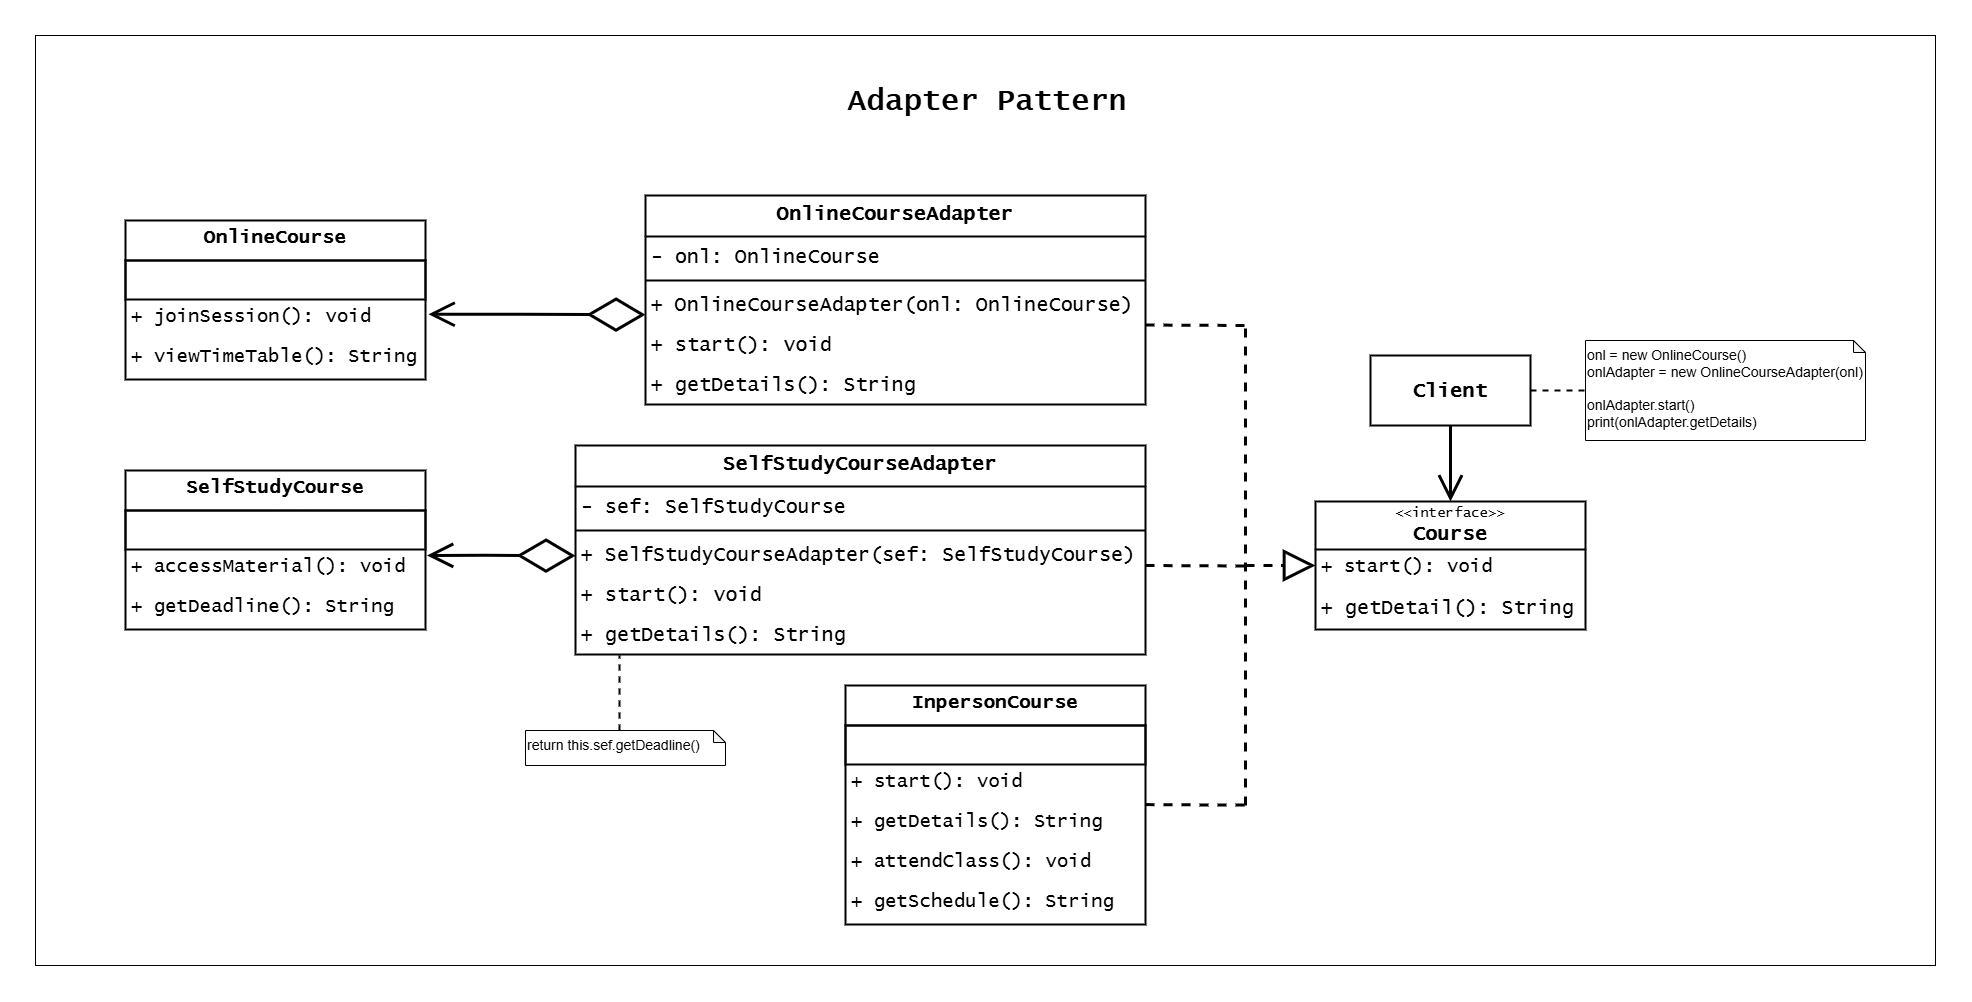

The diagram above was exported from draw.io. Its source (the exported page's mxGraphModel, read from the mxfile embedded in the PNG):
<mxGraphModel dx="2926" dy="1491" grid="1" gridSize="10" guides="1" tooltips="1" connect="1" arrows="1" fold="1" page="1" pageScale="1" pageWidth="827" pageHeight="1169" math="0" shadow="0">
  <root>
    <mxCell id="0" />
    <mxCell id="1" parent="0" />
    <mxCell id="2" value="" style="group" vertex="1" connectable="0" parent="1">
      <mxGeometry x="20" y="3140" width="1900" height="930" as="geometry" />
    </mxCell>
    <mxCell id="3" value="" style="rounded=0;whiteSpace=wrap;html=1;" vertex="1" parent="2">
      <mxGeometry width="1900" height="930" as="geometry" />
    </mxCell>
    <mxCell id="4" value="&lt;font style=&quot;font-size: 14px;&quot;&gt;&amp;lt;&amp;lt;interface&amp;gt;&amp;gt;&lt;/font&gt;&lt;div&gt;&lt;b&gt;&lt;font style=&quot;font-size: 20px;&quot;&gt;Course&lt;/font&gt;&lt;/b&gt;&lt;/div&gt;" style="swimlane;fontStyle=0;childLayout=stackLayout;horizontal=1;startSize=48;fillColor=none;horizontalStack=0;resizeParent=1;resizeParentMax=0;resizeLast=0;collapsible=1;marginBottom=0;whiteSpace=wrap;html=1;fontFamily=Lucida Console;strokeWidth=2;" vertex="1" parent="2">
      <mxGeometry x="1280" y="466" width="270" height="128" as="geometry" />
    </mxCell>
    <mxCell id="5" value="&lt;font style=&quot;font-size: 19px;&quot;&gt;+ start(): void&lt;/font&gt;" style="text;strokeColor=none;fillColor=none;align=left;verticalAlign=top;spacingLeft=4;spacingRight=4;overflow=hidden;rotatable=0;points=[[0,0.5],[1,0.5]];portConstraint=eastwest;whiteSpace=wrap;html=1;fontFamily=Lucida Console;strokeWidth=2;" vertex="1" parent="4">
      <mxGeometry y="48" width="270" height="40" as="geometry" />
    </mxCell>
    <mxCell id="6" value="&lt;font style=&quot;font-size: 20px;&quot;&gt;+ getDetail(): String&lt;/font&gt;" style="text;strokeColor=none;fillColor=none;align=left;verticalAlign=top;spacingLeft=4;spacingRight=4;overflow=hidden;rotatable=0;points=[[0,0.5],[1,0.5]];portConstraint=eastwest;whiteSpace=wrap;html=1;fontFamily=Lucida Console;strokeWidth=2;" vertex="1" parent="4">
      <mxGeometry y="88" width="270" height="40" as="geometry" />
    </mxCell>
    <mxCell id="7" value="&lt;font style=&quot;font-size: 19px;&quot;&gt;InpersonCourse&lt;/font&gt;" style="swimlane;fontStyle=1;align=center;verticalAlign=top;childLayout=stackLayout;horizontal=1;startSize=40;horizontalStack=0;resizeParent=1;resizeParentMax=0;resizeLast=0;collapsible=1;marginBottom=0;whiteSpace=wrap;html=1;strokeColor=default;fontFamily=Lucida Console;strokeWidth=2;" vertex="1" parent="2">
      <mxGeometry x="810" y="650" width="300" height="239" as="geometry" />
    </mxCell>
    <mxCell id="8" value="" style="text;strokeColor=default;fillColor=none;align=left;verticalAlign=top;spacingLeft=4;spacingRight=4;overflow=hidden;rotatable=0;points=[[0,0.5],[1,0.5]];portConstraint=eastwest;whiteSpace=wrap;html=1;fontFamily=Lucida Console;strokeWidth=2;" vertex="1" parent="7">
      <mxGeometry y="40" width="300" height="39" as="geometry" />
    </mxCell>
    <mxCell id="9" value="&lt;font style=&quot;font-size: 19px;&quot;&gt;+ start(): void&lt;/font&gt;" style="text;strokeColor=none;fillColor=none;align=left;verticalAlign=top;spacingLeft=4;spacingRight=4;overflow=hidden;rotatable=0;points=[[0,0.5],[1,0.5]];portConstraint=eastwest;whiteSpace=wrap;html=1;fontFamily=Lucida Console;strokeWidth=2;" vertex="1" parent="7">
      <mxGeometry y="79" width="300" height="40" as="geometry" />
    </mxCell>
    <mxCell id="10" value="&lt;font style=&quot;font-size: 19px;&quot;&gt;+ getDetails(): String&lt;/font&gt;" style="text;strokeColor=none;fillColor=none;align=left;verticalAlign=top;spacingLeft=4;spacingRight=4;overflow=hidden;rotatable=0;points=[[0,0.5],[1,0.5]];portConstraint=eastwest;whiteSpace=wrap;html=1;fontFamily=Lucida Console;strokeWidth=2;" vertex="1" parent="7">
      <mxGeometry y="119" width="300" height="40" as="geometry" />
    </mxCell>
    <mxCell id="11" value="&lt;font style=&quot;font-size: 19px;&quot;&gt;+ attendClass(): void&lt;/font&gt;" style="text;strokeColor=none;fillColor=none;align=left;verticalAlign=top;spacingLeft=4;spacingRight=4;overflow=hidden;rotatable=0;points=[[0,0.5],[1,0.5]];portConstraint=eastwest;whiteSpace=wrap;html=1;fontFamily=Lucida Console;strokeWidth=2;" vertex="1" parent="7">
      <mxGeometry y="159" width="300" height="40" as="geometry" />
    </mxCell>
    <mxCell id="12" value="&lt;font style=&quot;font-size: 19px;&quot;&gt;+ getSchedule(): String&lt;/font&gt;" style="text;strokeColor=none;fillColor=none;align=left;verticalAlign=top;spacingLeft=4;spacingRight=4;overflow=hidden;rotatable=0;points=[[0,0.5],[1,0.5]];portConstraint=eastwest;whiteSpace=wrap;html=1;fontFamily=Lucida Console;strokeWidth=2;" vertex="1" parent="7">
      <mxGeometry y="199" width="300" height="40" as="geometry" />
    </mxCell>
    <mxCell id="13" value="&lt;font style=&quot;font-size: 19px;&quot;&gt;OnlineCourse&lt;/font&gt;" style="swimlane;fontStyle=1;align=center;verticalAlign=top;childLayout=stackLayout;horizontal=1;startSize=40;horizontalStack=0;resizeParent=1;resizeParentMax=0;resizeLast=0;collapsible=1;marginBottom=0;whiteSpace=wrap;html=1;strokeColor=default;fontFamily=Lucida Console;strokeWidth=2;" vertex="1" parent="2">
      <mxGeometry x="90" y="185" width="300" height="159" as="geometry" />
    </mxCell>
    <mxCell id="14" value="" style="text;strokeColor=default;fillColor=none;align=left;verticalAlign=top;spacingLeft=4;spacingRight=4;overflow=hidden;rotatable=0;points=[[0,0.5],[1,0.5]];portConstraint=eastwest;whiteSpace=wrap;html=1;fontFamily=Lucida Console;strokeWidth=2;" vertex="1" parent="13">
      <mxGeometry y="40" width="300" height="39" as="geometry" />
    </mxCell>
    <mxCell id="15" value="&lt;font style=&quot;font-size: 19px;&quot;&gt;+ joinSession(): void&lt;/font&gt;" style="text;strokeColor=none;fillColor=none;align=left;verticalAlign=top;spacingLeft=4;spacingRight=4;overflow=hidden;rotatable=0;points=[[0,0.5],[1,0.5]];portConstraint=eastwest;whiteSpace=wrap;html=1;fontFamily=Lucida Console;strokeWidth=2;" vertex="1" parent="13">
      <mxGeometry y="79" width="300" height="40" as="geometry" />
    </mxCell>
    <mxCell id="16" value="&lt;font style=&quot;font-size: 19px;&quot;&gt;+ viewTimeTable(): String&lt;/font&gt;" style="text;strokeColor=none;fillColor=none;align=left;verticalAlign=top;spacingLeft=4;spacingRight=4;overflow=hidden;rotatable=0;points=[[0,0.5],[1,0.5]];portConstraint=eastwest;whiteSpace=wrap;html=1;fontFamily=Lucida Console;strokeWidth=2;" vertex="1" parent="13">
      <mxGeometry y="119" width="300" height="40" as="geometry" />
    </mxCell>
    <mxCell id="17" value="&lt;font face=&quot;Lucida Console&quot; style=&quot;font-size: 20px;&quot;&gt;OnlineCourseAdapter&lt;/font&gt;" style="swimlane;fontStyle=1;align=center;verticalAlign=top;childLayout=stackLayout;horizontal=1;startSize=41;horizontalStack=0;resizeParent=1;resizeParentMax=0;resizeLast=0;collapsible=1;marginBottom=0;whiteSpace=wrap;html=1;strokeWidth=2;" vertex="1" parent="2">
      <mxGeometry x="610" y="160" width="500" height="209" as="geometry" />
    </mxCell>
    <mxCell id="18" value="- onl: OnlineCourse" style="text;strokeColor=none;fillColor=none;align=left;verticalAlign=middle;spacingLeft=4;spacingRight=4;overflow=hidden;rotatable=0;points=[[0,0.5],[1,0.5]];portConstraint=eastwest;whiteSpace=wrap;html=1;fontSize=20;fontFamily=Lucida Console;strokeWidth=2;" vertex="1" parent="17">
      <mxGeometry y="41" width="500" height="40" as="geometry" />
    </mxCell>
    <mxCell id="19" value="" style="line;strokeWidth=2;fillColor=none;align=left;verticalAlign=middle;spacingTop=-1;spacingLeft=3;spacingRight=3;rotatable=0;labelPosition=right;points=[];portConstraint=eastwest;strokeColor=inherit;" vertex="1" parent="17">
      <mxGeometry y="81" width="500" height="8" as="geometry" />
    </mxCell>
    <mxCell id="20" value="+ OnlineCourseAdapter(onl: OnlineCourse)" style="text;strokeColor=none;fillColor=none;align=left;verticalAlign=middle;spacingLeft=4;spacingRight=4;overflow=hidden;rotatable=0;points=[[0,0.5],[1,0.5]];portConstraint=eastwest;whiteSpace=wrap;html=1;fontSize=20;fontFamily=Lucida Console;strokeWidth=2;" vertex="1" parent="17">
      <mxGeometry y="89" width="500" height="40" as="geometry" />
    </mxCell>
    <mxCell id="21" value="+ start(): void" style="text;strokeColor=none;fillColor=none;align=left;verticalAlign=middle;spacingLeft=4;spacingRight=4;overflow=hidden;rotatable=0;points=[[0,0.5],[1,0.5]];portConstraint=eastwest;whiteSpace=wrap;html=1;fontSize=20;fontFamily=Lucida Console;strokeWidth=2;" vertex="1" parent="17">
      <mxGeometry y="129" width="500" height="40" as="geometry" />
    </mxCell>
    <mxCell id="22" value="+ getDetails(): String" style="text;strokeColor=none;fillColor=none;align=left;verticalAlign=middle;spacingLeft=4;spacingRight=4;overflow=hidden;rotatable=0;points=[[0,0.5],[1,0.5]];portConstraint=eastwest;whiteSpace=wrap;html=1;fontSize=20;fontFamily=Lucida Console;strokeWidth=2;" vertex="1" parent="17">
      <mxGeometry y="169" width="500" height="40" as="geometry" />
    </mxCell>
    <mxCell id="23" value="&lt;font style=&quot;font-size: 19px;&quot;&gt;SelfStudyCourse&lt;/font&gt;" style="swimlane;fontStyle=1;align=center;verticalAlign=top;childLayout=stackLayout;horizontal=1;startSize=40;horizontalStack=0;resizeParent=1;resizeParentMax=0;resizeLast=0;collapsible=1;marginBottom=0;whiteSpace=wrap;html=1;strokeColor=default;fontFamily=Lucida Console;strokeWidth=2;" vertex="1" parent="2">
      <mxGeometry x="90" y="435" width="300" height="159" as="geometry" />
    </mxCell>
    <mxCell id="24" value="" style="text;strokeColor=default;fillColor=none;align=left;verticalAlign=top;spacingLeft=4;spacingRight=4;overflow=hidden;rotatable=0;points=[[0,0.5],[1,0.5]];portConstraint=eastwest;whiteSpace=wrap;html=1;fontFamily=Lucida Console;strokeWidth=2;" vertex="1" parent="23">
      <mxGeometry y="40" width="300" height="39" as="geometry" />
    </mxCell>
    <mxCell id="25" value="&lt;font style=&quot;font-size: 19px;&quot;&gt;+ accessMaterial(): void&lt;/font&gt;" style="text;strokeColor=none;fillColor=none;align=left;verticalAlign=top;spacingLeft=4;spacingRight=4;overflow=hidden;rotatable=0;points=[[0,0.5],[1,0.5]];portConstraint=eastwest;whiteSpace=wrap;html=1;fontFamily=Lucida Console;strokeWidth=2;" vertex="1" parent="23">
      <mxGeometry y="79" width="300" height="40" as="geometry" />
    </mxCell>
    <mxCell id="26" value="&lt;font style=&quot;font-size: 19px;&quot;&gt;+ getDeadline(): String&lt;/font&gt;" style="text;strokeColor=none;fillColor=none;align=left;verticalAlign=top;spacingLeft=4;spacingRight=4;overflow=hidden;rotatable=0;points=[[0,0.5],[1,0.5]];portConstraint=eastwest;whiteSpace=wrap;html=1;fontFamily=Lucida Console;strokeWidth=2;" vertex="1" parent="23">
      <mxGeometry y="119" width="300" height="40" as="geometry" />
    </mxCell>
    <mxCell id="27" value="&lt;font face=&quot;Lucida Console&quot; style=&quot;font-size: 20px;&quot;&gt;SelfStudyCourseAdapter&lt;/font&gt;" style="swimlane;fontStyle=1;align=center;verticalAlign=top;childLayout=stackLayout;horizontal=1;startSize=41;horizontalStack=0;resizeParent=1;resizeParentMax=0;resizeLast=0;collapsible=1;marginBottom=0;whiteSpace=wrap;html=1;strokeWidth=2;" vertex="1" parent="2">
      <mxGeometry x="540" y="410" width="570" height="209" as="geometry" />
    </mxCell>
    <mxCell id="28" value="- sef: SelfStudyCourse" style="text;strokeColor=none;fillColor=none;align=left;verticalAlign=middle;spacingLeft=4;spacingRight=4;overflow=hidden;rotatable=0;points=[[0,0.5],[1,0.5]];portConstraint=eastwest;whiteSpace=wrap;html=1;fontSize=20;fontFamily=Lucida Console;strokeWidth=2;" vertex="1" parent="27">
      <mxGeometry y="41" width="570" height="40" as="geometry" />
    </mxCell>
    <mxCell id="29" value="" style="line;strokeWidth=2;fillColor=none;align=left;verticalAlign=middle;spacingTop=-1;spacingLeft=3;spacingRight=3;rotatable=0;labelPosition=right;points=[];portConstraint=eastwest;strokeColor=inherit;" vertex="1" parent="27">
      <mxGeometry y="81" width="570" height="8" as="geometry" />
    </mxCell>
    <mxCell id="30" value="+&amp;nbsp;&lt;span style=&quot;text-align: center;&quot;&gt;SelfStudyCourseAdapter&lt;/span&gt;(sef: SelfStudyCourse)" style="text;strokeColor=none;fillColor=none;align=left;verticalAlign=middle;spacingLeft=4;spacingRight=4;overflow=hidden;rotatable=0;points=[[0,0.5],[1,0.5]];portConstraint=eastwest;whiteSpace=wrap;html=1;fontSize=20;fontFamily=Lucida Console;strokeWidth=2;" vertex="1" parent="27">
      <mxGeometry y="89" width="570" height="40" as="geometry" />
    </mxCell>
    <mxCell id="31" value="+ start(): void" style="text;strokeColor=none;fillColor=none;align=left;verticalAlign=middle;spacingLeft=4;spacingRight=4;overflow=hidden;rotatable=0;points=[[0,0.5],[1,0.5]];portConstraint=eastwest;whiteSpace=wrap;html=1;fontSize=20;fontFamily=Lucida Console;strokeWidth=2;" vertex="1" parent="27">
      <mxGeometry y="129" width="570" height="40" as="geometry" />
    </mxCell>
    <mxCell id="32" value="+ getDetails(): String" style="text;strokeColor=none;fillColor=none;align=left;verticalAlign=middle;spacingLeft=4;spacingRight=4;overflow=hidden;rotatable=0;points=[[0,0.5],[1,0.5]];portConstraint=eastwest;whiteSpace=wrap;html=1;fontSize=20;fontFamily=Lucida Console;strokeWidth=2;" vertex="1" parent="27">
      <mxGeometry y="169" width="570" height="40" as="geometry" />
    </mxCell>
    <mxCell id="33" style="edgeStyle=orthogonalEdgeStyle;rounded=0;orthogonalLoop=1;jettySize=auto;html=1;exitX=1.005;exitY=0.147;exitDx=0;exitDy=0;entryX=-0.001;entryY=0.881;entryDx=0;entryDy=0;entryPerimeter=0;endArrow=diamondThin;endFill=0;arcSize=63;strokeWidth=3;jumpSize=7;startFill=0;endSize=50;startArrow=open;startSize=20;exitPerimeter=0;" edge="1" parent="2" source="25">
      <mxGeometry relative="1" as="geometry">
        <mxPoint x="360.5" y="520" as="sourcePoint" />
        <mxPoint x="540" y="520.2399999999998" as="targetPoint" />
      </mxGeometry>
    </mxCell>
    <mxCell id="34" style="edgeStyle=orthogonalEdgeStyle;rounded=0;orthogonalLoop=1;jettySize=auto;html=1;exitX=1.01;exitY=0.368;exitDx=0;exitDy=0;entryX=-0.001;entryY=0.881;entryDx=0;entryDy=0;entryPerimeter=0;endArrow=diamondThin;endFill=0;arcSize=63;strokeWidth=3;jumpSize=7;startFill=0;endSize=50;startArrow=open;startSize=20;exitPerimeter=0;" edge="1" parent="2" source="15">
      <mxGeometry relative="1" as="geometry">
        <mxPoint x="422" y="279" as="sourcePoint" />
        <mxPoint x="610" y="279.2399999999998" as="targetPoint" />
      </mxGeometry>
    </mxCell>
    <mxCell id="35" value="" style="endArrow=none;html=1;rounded=0;strokeWidth=3;dashed=1;" edge="1" parent="2">
      <mxGeometry width="50" height="50" relative="1" as="geometry">
        <mxPoint x="1110" y="289.5" as="sourcePoint" />
        <mxPoint x="1210" y="290" as="targetPoint" />
      </mxGeometry>
    </mxCell>
    <mxCell id="36" value="" style="endArrow=none;html=1;rounded=0;strokeWidth=3;dashed=1;" edge="1" parent="2">
      <mxGeometry width="50" height="50" relative="1" as="geometry">
        <mxPoint x="1110" y="530" as="sourcePoint" />
        <mxPoint x="1210" y="530.5" as="targetPoint" />
      </mxGeometry>
    </mxCell>
    <mxCell id="37" value="" style="endArrow=none;html=1;rounded=0;strokeWidth=3;dashed=1;" edge="1" parent="2">
      <mxGeometry width="50" height="50" relative="1" as="geometry">
        <mxPoint x="1110" y="769.1199999999999" as="sourcePoint" />
        <mxPoint x="1210" y="769.6199999999999" as="targetPoint" />
      </mxGeometry>
    </mxCell>
    <mxCell id="38" value="" style="endArrow=none;html=1;rounded=0;strokeWidth=3;dashed=1;" edge="1" parent="2">
      <mxGeometry width="50" height="50" relative="1" as="geometry">
        <mxPoint x="1210" y="770" as="sourcePoint" />
        <mxPoint x="1210" y="290" as="targetPoint" />
      </mxGeometry>
    </mxCell>
    <mxCell id="39" value="" style="endArrow=block;html=1;rounded=0;strokeWidth=3;entryX=0;entryY=0.4;entryDx=0;entryDy=0;entryPerimeter=0;endFill=0;startSize=6;endSize=25;dashed=1;" edge="1" parent="2" target="5">
      <mxGeometry width="50" height="50" relative="1" as="geometry">
        <mxPoint x="1210" y="530" as="sourcePoint" />
        <mxPoint x="1310" y="530" as="targetPoint" />
      </mxGeometry>
    </mxCell>
    <mxCell id="40" style="edgeStyle=orthogonalEdgeStyle;rounded=0;orthogonalLoop=1;jettySize=auto;html=1;exitX=0.5;exitY=1;exitDx=0;exitDy=0;entryX=0.5;entryY=0;entryDx=0;entryDy=0;jumpSize=5;strokeWidth=3;endArrow=open;endFill=0;startSize=6;endSize=20;" edge="1" parent="2" source="41" target="4">
      <mxGeometry relative="1" as="geometry" />
    </mxCell>
    <mxCell id="41" value="&lt;font style=&quot;font-size: 20px;&quot; face=&quot;Lucida Console&quot;&gt;&lt;b&gt;Client&lt;/b&gt;&lt;/font&gt;" style="rounded=0;whiteSpace=wrap;html=1;strokeWidth=2;" vertex="1" parent="2">
      <mxGeometry x="1335" y="320" width="160" height="70" as="geometry" />
    </mxCell>
    <mxCell id="42" value="&lt;font style=&quot;font-size: 14px;&quot;&gt;onl = new OnlineCourse()&lt;/font&gt;&lt;div&gt;&lt;font style=&quot;font-size: 14px;&quot;&gt;onlAdapter = new OnlineCourseAdapter(onl)&lt;/font&gt;&lt;/div&gt;&lt;div&gt;&lt;font style=&quot;font-size: 14px;&quot;&gt;&lt;br&gt;&lt;/font&gt;&lt;/div&gt;&lt;div&gt;&lt;font style=&quot;font-size: 14px;&quot;&gt;onlAdapter.start()&lt;/font&gt;&lt;/div&gt;&lt;div&gt;&lt;font style=&quot;font-size: 14px;&quot;&gt;print(onlAdapter.getDetails)&lt;/font&gt;&lt;/div&gt;" style="shape=note;whiteSpace=wrap;html=1;backgroundOutline=1;darkOpacity=0.05;size=12;verticalAlign=top;align=left;" vertex="1" parent="2">
      <mxGeometry x="1550" y="305" width="280" height="100" as="geometry" />
    </mxCell>
    <mxCell id="43" style="edgeStyle=orthogonalEdgeStyle;rounded=0;orthogonalLoop=1;jettySize=auto;html=1;exitX=1;exitY=0.5;exitDx=0;exitDy=0;entryX=0;entryY=0.5;entryDx=0;entryDy=0;entryPerimeter=0;endArrow=none;startFill=0;strokeWidth=2;dashed=1;" edge="1" parent="2" source="41" target="42">
      <mxGeometry relative="1" as="geometry" />
    </mxCell>
    <mxCell id="44" style="edgeStyle=orthogonalEdgeStyle;rounded=0;orthogonalLoop=1;jettySize=auto;html=1;exitX=0;exitY=0;exitDx=94;exitDy=0;exitPerimeter=0;strokeWidth=2;dashed=1;endArrow=none;startFill=0;" edge="1" parent="2" source="45">
      <mxGeometry relative="1" as="geometry">
        <mxPoint x="583.9047619047619" y="620" as="targetPoint" />
      </mxGeometry>
    </mxCell>
    <mxCell id="45" value="&lt;span style=&quot;font-size: 14px;&quot;&gt;return this.sef.getDeadline()&lt;/span&gt;" style="shape=note;whiteSpace=wrap;html=1;backgroundOutline=1;darkOpacity=0.05;size=12;verticalAlign=top;align=left;" vertex="1" parent="2">
      <mxGeometry x="490" y="695" width="200" height="35" as="geometry" />
    </mxCell>
    <mxCell id="46" value="&lt;span style=&quot;font-family: &amp;quot;Lucida Console&amp;quot;;&quot;&gt;&lt;b&gt;&lt;font style=&quot;font-size: 30px;&quot;&gt;Adapter Pattern&lt;/font&gt;&lt;/b&gt;&lt;/span&gt;" style="text;html=1;align=center;verticalAlign=middle;whiteSpace=wrap;rounded=0;fontSize=25;" vertex="1" parent="2">
      <mxGeometry x="807" y="50" width="290" height="30" as="geometry" />
    </mxCell>
  </root>
</mxGraphModel>